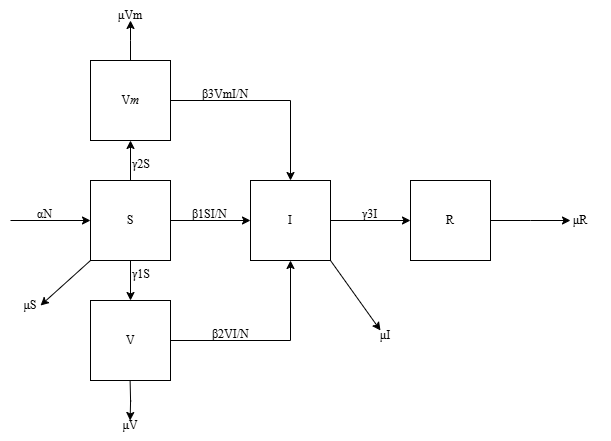

The diagram above was exported from draw.io. Its source (the exported page's mxGraphModel, read from the mxfile embedded in the PNG):
<mxGraphModel dx="905" dy="528" grid="1" gridSize="10" guides="1" tooltips="1" connect="1" arrows="1" fold="1" page="1" pageScale="1" pageWidth="850" pageHeight="1100" math="0" shadow="0">
  <root>
    <mxCell id="zUVz-SaLlrhxw7W5ybCQ-0" />
    <mxCell id="zUVz-SaLlrhxw7W5ybCQ-1" parent="zUVz-SaLlrhxw7W5ybCQ-0" />
    <mxCell id="lyjTjP8IaKajfxhJrXLr-1" value="" style="group" vertex="1" connectable="0" parent="zUVz-SaLlrhxw7W5ybCQ-1">
      <mxGeometry x="110" y="140" width="610" height="440" as="geometry" />
    </mxCell>
    <mxCell id="zUVz-SaLlrhxw7W5ybCQ-3" style="edgeStyle=orthogonalEdgeStyle;rounded=0;orthogonalLoop=1;jettySize=auto;html=1;entryX=0.5;entryY=0;entryDx=0;entryDy=0;" edge="1" parent="lyjTjP8IaKajfxhJrXLr-1" source="zUVz-SaLlrhxw7W5ybCQ-5" target="zUVz-SaLlrhxw7W5ybCQ-13">
      <mxGeometry relative="1" as="geometry" />
    </mxCell>
    <mxCell id="zUVz-SaLlrhxw7W5ybCQ-4" style="edgeStyle=orthogonalEdgeStyle;rounded=0;orthogonalLoop=1;jettySize=auto;html=1;" edge="1" parent="lyjTjP8IaKajfxhJrXLr-1" source="zUVz-SaLlrhxw7W5ybCQ-5">
      <mxGeometry relative="1" as="geometry">
        <mxPoint x="130" y="20" as="targetPoint" />
      </mxGeometry>
    </mxCell>
    <mxCell id="zUVz-SaLlrhxw7W5ybCQ-5" value="&lt;font face=&quot;Times New Roman&quot;&gt;V&lt;i&gt;m&lt;/i&gt;&lt;/font&gt;" style="whiteSpace=wrap;html=1;aspect=fixed;" vertex="1" parent="lyjTjP8IaKajfxhJrXLr-1">
      <mxGeometry x="90" y="60" width="80" height="80" as="geometry" />
    </mxCell>
    <mxCell id="zUVz-SaLlrhxw7W5ybCQ-6" style="edgeStyle=orthogonalEdgeStyle;rounded=0;orthogonalLoop=1;jettySize=auto;html=1;" edge="1" parent="lyjTjP8IaKajfxhJrXLr-1" source="zUVz-SaLlrhxw7W5ybCQ-9" target="zUVz-SaLlrhxw7W5ybCQ-5">
      <mxGeometry relative="1" as="geometry" />
    </mxCell>
    <mxCell id="zUVz-SaLlrhxw7W5ybCQ-7" style="edgeStyle=orthogonalEdgeStyle;rounded=0;orthogonalLoop=1;jettySize=auto;html=1;" edge="1" parent="lyjTjP8IaKajfxhJrXLr-1" source="zUVz-SaLlrhxw7W5ybCQ-9" target="zUVz-SaLlrhxw7W5ybCQ-11">
      <mxGeometry relative="1" as="geometry" />
    </mxCell>
    <mxCell id="zUVz-SaLlrhxw7W5ybCQ-8" style="edgeStyle=orthogonalEdgeStyle;rounded=0;orthogonalLoop=1;jettySize=auto;html=1;entryX=0;entryY=0.5;entryDx=0;entryDy=0;" edge="1" parent="lyjTjP8IaKajfxhJrXLr-1" source="zUVz-SaLlrhxw7W5ybCQ-9" target="zUVz-SaLlrhxw7W5ybCQ-13">
      <mxGeometry relative="1" as="geometry" />
    </mxCell>
    <mxCell id="zUVz-SaLlrhxw7W5ybCQ-9" value="&lt;font face=&quot;Times New Roman&quot;&gt;S&lt;/font&gt;" style="whiteSpace=wrap;html=1;aspect=fixed;" vertex="1" parent="lyjTjP8IaKajfxhJrXLr-1">
      <mxGeometry x="90" y="180" width="80" height="80" as="geometry" />
    </mxCell>
    <mxCell id="zUVz-SaLlrhxw7W5ybCQ-10" style="edgeStyle=orthogonalEdgeStyle;rounded=0;orthogonalLoop=1;jettySize=auto;html=1;entryX=0.5;entryY=1;entryDx=0;entryDy=0;" edge="1" parent="lyjTjP8IaKajfxhJrXLr-1" source="zUVz-SaLlrhxw7W5ybCQ-11" target="zUVz-SaLlrhxw7W5ybCQ-13">
      <mxGeometry relative="1" as="geometry" />
    </mxCell>
    <mxCell id="zUVz-SaLlrhxw7W5ybCQ-11" value="&lt;font face=&quot;Times New Roman&quot;&gt;V&lt;/font&gt;" style="whiteSpace=wrap;html=1;aspect=fixed;" vertex="1" parent="lyjTjP8IaKajfxhJrXLr-1">
      <mxGeometry x="90" y="300" width="80" height="80" as="geometry" />
    </mxCell>
    <mxCell id="zUVz-SaLlrhxw7W5ybCQ-12" style="edgeStyle=orthogonalEdgeStyle;rounded=0;orthogonalLoop=1;jettySize=auto;html=1;entryX=0;entryY=0.5;entryDx=0;entryDy=0;" edge="1" parent="lyjTjP8IaKajfxhJrXLr-1" source="zUVz-SaLlrhxw7W5ybCQ-13" target="zUVz-SaLlrhxw7W5ybCQ-15">
      <mxGeometry relative="1" as="geometry" />
    </mxCell>
    <mxCell id="zUVz-SaLlrhxw7W5ybCQ-13" value="&lt;font face=&quot;Times New Roman&quot;&gt;I&lt;/font&gt;" style="whiteSpace=wrap;html=1;aspect=fixed;" vertex="1" parent="lyjTjP8IaKajfxhJrXLr-1">
      <mxGeometry x="250" y="180" width="80" height="80" as="geometry" />
    </mxCell>
    <mxCell id="zUVz-SaLlrhxw7W5ybCQ-14" style="edgeStyle=orthogonalEdgeStyle;rounded=0;orthogonalLoop=1;jettySize=auto;html=1;" edge="1" parent="lyjTjP8IaKajfxhJrXLr-1" source="zUVz-SaLlrhxw7W5ybCQ-15">
      <mxGeometry relative="1" as="geometry">
        <mxPoint x="570" y="220" as="targetPoint" />
      </mxGeometry>
    </mxCell>
    <mxCell id="zUVz-SaLlrhxw7W5ybCQ-15" value="&lt;font face=&quot;Times New Roman&quot;&gt;R&lt;/font&gt;" style="whiteSpace=wrap;html=1;aspect=fixed;" vertex="1" parent="lyjTjP8IaKajfxhJrXLr-1">
      <mxGeometry x="410" y="180" width="80" height="80" as="geometry" />
    </mxCell>
    <mxCell id="zUVz-SaLlrhxw7W5ybCQ-16" value="" style="endArrow=classic;html=1;rounded=0;entryX=0;entryY=0.5;entryDx=0;entryDy=0;" edge="1" parent="lyjTjP8IaKajfxhJrXLr-1" target="zUVz-SaLlrhxw7W5ybCQ-9">
      <mxGeometry width="50" height="50" relative="1" as="geometry">
        <mxPoint x="10" y="220" as="sourcePoint" />
        <mxPoint x="40" y="210" as="targetPoint" />
      </mxGeometry>
    </mxCell>
    <mxCell id="zUVz-SaLlrhxw7W5ybCQ-17" value="&lt;font face=&quot;Times New Roman&quot;&gt;μVm&lt;/font&gt;" style="text;html=1;align=center;verticalAlign=middle;whiteSpace=wrap;rounded=0;" vertex="1" parent="lyjTjP8IaKajfxhJrXLr-1">
      <mxGeometry x="100" width="60" height="30" as="geometry" />
    </mxCell>
    <mxCell id="zUVz-SaLlrhxw7W5ybCQ-18" value="" style="endArrow=classic;html=1;rounded=0;exitX=0;exitY=1;exitDx=0;exitDy=0;entryX=0.667;entryY=0.5;entryDx=0;entryDy=0;entryPerimeter=0;" edge="1" parent="lyjTjP8IaKajfxhJrXLr-1" source="zUVz-SaLlrhxw7W5ybCQ-9" target="zUVz-SaLlrhxw7W5ybCQ-19">
      <mxGeometry width="50" height="50" relative="1" as="geometry">
        <mxPoint x="100" y="260" as="sourcePoint" />
        <mxPoint x="20" y="300" as="targetPoint" />
      </mxGeometry>
    </mxCell>
    <mxCell id="zUVz-SaLlrhxw7W5ybCQ-19" value="&lt;font face=&quot;Times New Roman&quot;&gt;μS&lt;/font&gt;" style="text;html=1;align=center;verticalAlign=middle;whiteSpace=wrap;rounded=0;" vertex="1" parent="lyjTjP8IaKajfxhJrXLr-1">
      <mxGeometry y="290" width="60" height="30" as="geometry" />
    </mxCell>
    <mxCell id="zUVz-SaLlrhxw7W5ybCQ-20" value="&lt;font face=&quot;Times New Roman&quot;&gt;μV&lt;/font&gt;" style="text;html=1;align=center;verticalAlign=middle;whiteSpace=wrap;rounded=0;" vertex="1" parent="lyjTjP8IaKajfxhJrXLr-1">
      <mxGeometry x="100" y="410" width="60" height="30" as="geometry" />
    </mxCell>
    <mxCell id="zUVz-SaLlrhxw7W5ybCQ-21" style="edgeStyle=orthogonalEdgeStyle;rounded=0;orthogonalLoop=1;jettySize=auto;html=1;" edge="1" parent="lyjTjP8IaKajfxhJrXLr-1">
      <mxGeometry relative="1" as="geometry">
        <mxPoint x="129.6" y="380" as="sourcePoint" />
        <mxPoint x="129.6" y="420" as="targetPoint" />
      </mxGeometry>
    </mxCell>
    <mxCell id="zUVz-SaLlrhxw7W5ybCQ-22" value="&lt;font face=&quot;Times New Roman&quot;&gt;μI&lt;/font&gt;" style="text;html=1;align=center;verticalAlign=middle;whiteSpace=wrap;rounded=0;" vertex="1" parent="lyjTjP8IaKajfxhJrXLr-1">
      <mxGeometry x="355" y="320" width="60" height="30" as="geometry" />
    </mxCell>
    <mxCell id="zUVz-SaLlrhxw7W5ybCQ-23" value="" style="endArrow=classic;html=1;rounded=0;exitX=1;exitY=1;exitDx=0;exitDy=0;" edge="1" parent="lyjTjP8IaKajfxhJrXLr-1" source="zUVz-SaLlrhxw7W5ybCQ-13">
      <mxGeometry width="50" height="50" relative="1" as="geometry">
        <mxPoint x="310" y="260" as="sourcePoint" />
        <mxPoint x="380" y="330" as="targetPoint" />
      </mxGeometry>
    </mxCell>
    <mxCell id="zUVz-SaLlrhxw7W5ybCQ-24" value="&lt;font face=&quot;Times New Roman&quot;&gt;μR&lt;/font&gt;" style="text;html=1;align=center;verticalAlign=middle;whiteSpace=wrap;rounded=0;" vertex="1" parent="lyjTjP8IaKajfxhJrXLr-1">
      <mxGeometry x="550" y="205" width="60" height="30" as="geometry" />
    </mxCell>
    <mxCell id="zUVz-SaLlrhxw7W5ybCQ-25" value="β3VmI/N" style="text;whiteSpace=wrap;fontFamily=Times New Roman;" vertex="1" parent="lyjTjP8IaKajfxhJrXLr-1">
      <mxGeometry x="200" y="80" width="70" height="40" as="geometry" />
    </mxCell>
    <mxCell id="zUVz-SaLlrhxw7W5ybCQ-26" value="β1SI/N" style="text;whiteSpace=wrap;fontFamily=Times New Roman;" vertex="1" parent="lyjTjP8IaKajfxhJrXLr-1">
      <mxGeometry x="190" y="200" width="70" height="40" as="geometry" />
    </mxCell>
    <mxCell id="zUVz-SaLlrhxw7W5ybCQ-27" value="γ2S" style="text;whiteSpace=wrap;fontFamily=Times New Roman;" vertex="1" parent="lyjTjP8IaKajfxhJrXLr-1">
      <mxGeometry x="130" y="150" width="50" height="40" as="geometry" />
    </mxCell>
    <mxCell id="zUVz-SaLlrhxw7W5ybCQ-28" value="αN" style="text;whiteSpace=wrap;fontFamily=Times New Roman;" vertex="1" parent="lyjTjP8IaKajfxhJrXLr-1">
      <mxGeometry x="35" y="200" width="50" height="40" as="geometry" />
    </mxCell>
    <mxCell id="zUVz-SaLlrhxw7W5ybCQ-29" value="γ3I" style="text;whiteSpace=wrap;fontFamily=Times New Roman;" vertex="1" parent="lyjTjP8IaKajfxhJrXLr-1">
      <mxGeometry x="360" y="200" width="50" height="40" as="geometry" />
    </mxCell>
    <mxCell id="zUVz-SaLlrhxw7W5ybCQ-30" value="β2VI/N" style="text;whiteSpace=wrap;fontFamily=Times New Roman;" vertex="1" parent="lyjTjP8IaKajfxhJrXLr-1">
      <mxGeometry x="210" y="320" width="70" height="40" as="geometry" />
    </mxCell>
    <mxCell id="zUVz-SaLlrhxw7W5ybCQ-31" value="γ1S" style="text;whiteSpace=wrap;fontFamily=Times New Roman;" vertex="1" parent="lyjTjP8IaKajfxhJrXLr-1">
      <mxGeometry x="130" y="260" width="50" height="40" as="geometry" />
    </mxCell>
  </root>
</mxGraphModel>